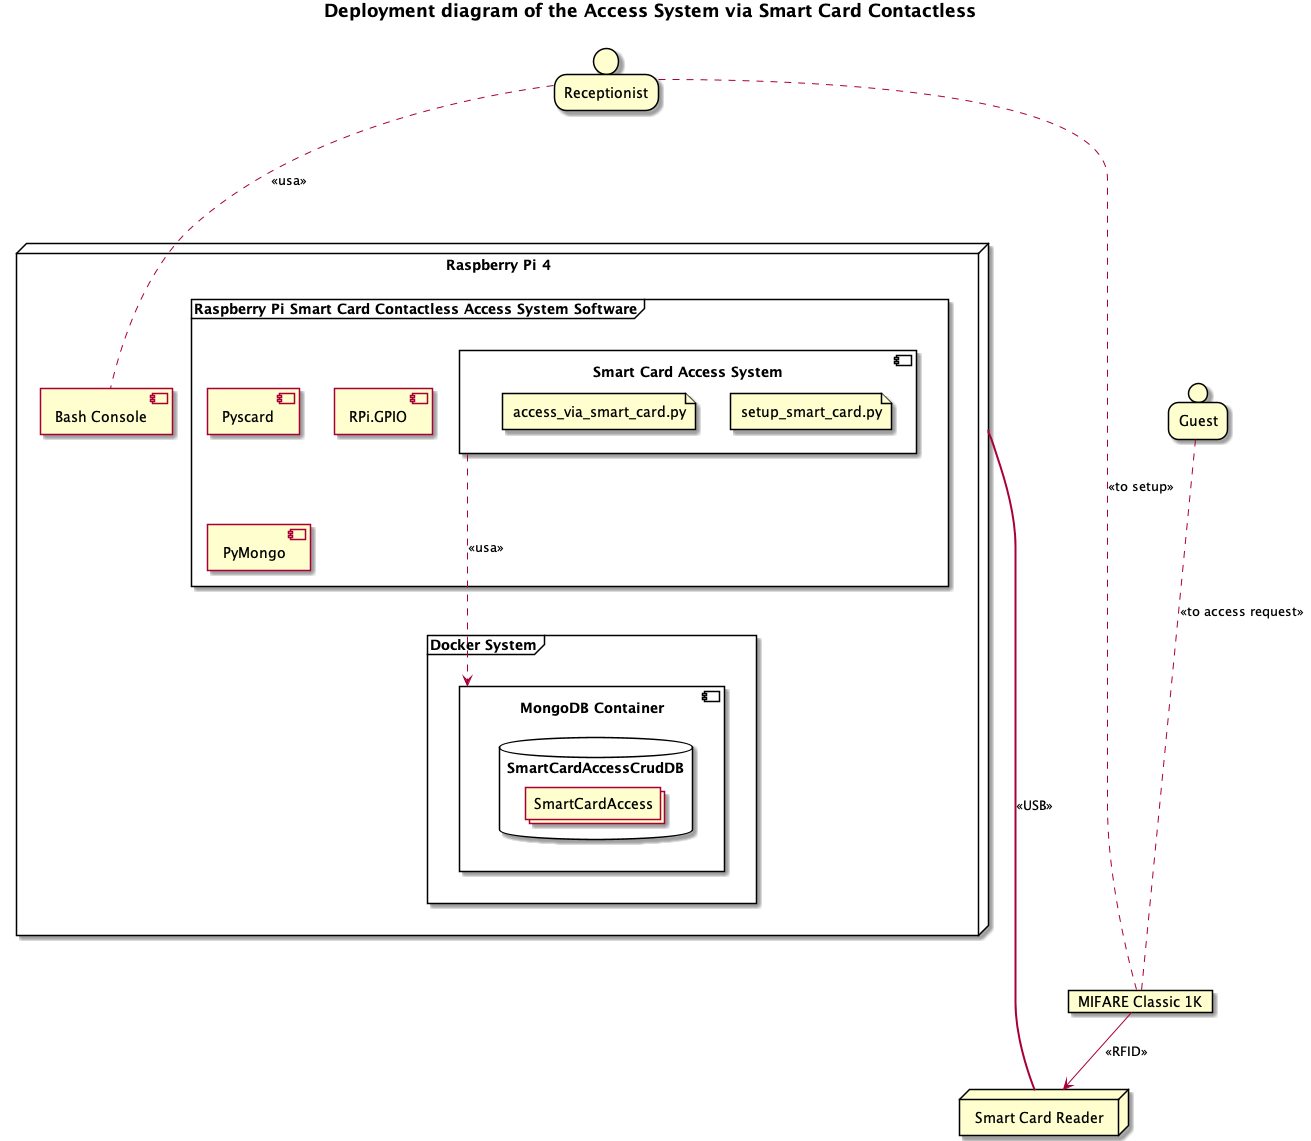

The diagram above was rendered by PlantUML. Its source (embedded in the PNG):
@startuml
'https://plantuml.com/deployment-diagram
title
**Deployment diagram of the Access System via Smart Card Contactless**

end title

person Receptionist as rcpt
person Guest as guest
node "Smart Card Reader" as scr
card "MIFARE Classic 1K" as mifare

node "Raspberry Pi 4" as rpi {
    component "Bash Console" as cli
    frame "Raspberry Pi Smart Card Contactless Access System Software"  {
        component "Smart Card Access System" as scas {
            file "setup_smart_card.py"
            file "access_via_smart_card.py"
        }
        component "Pyscard"
        component "RPi.GPIO"
        component "PyMongo"
    }

    frame "Docker System" {
        component "MongoDB Container" as db {
            database SmartCardAccessCrudDB {
                collections SmartCardAccess
            }
        }
    }
}

rpi ===== scr: <<USB>>
mifare --> scr: <<RFID>>
rcpt .... mifare: <<to setup>>
guest .... mifare: <<to access request>>
scas ...> db: <<usa>>
rcpt ... cli: <<usa>>
@enduml